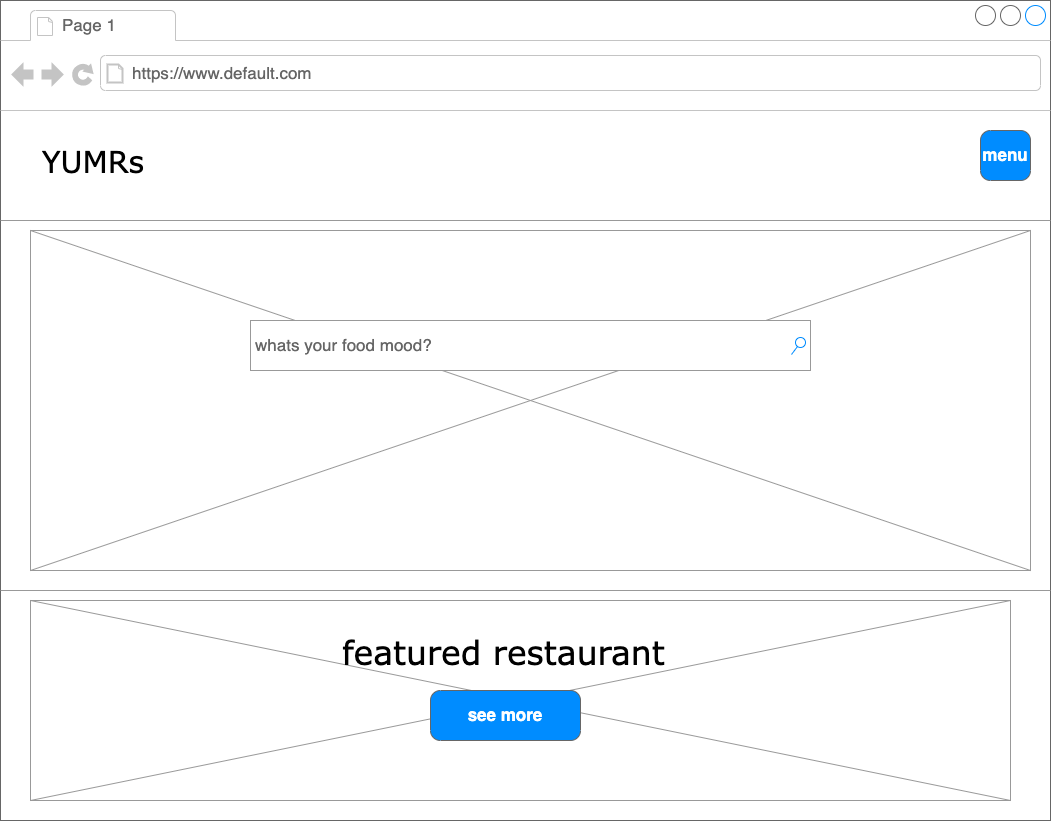

The diagram above was exported from draw.io. Its source (the exported page's mxGraphModel, read from the mxfile embedded in the PNG):
<mxGraphModel dx="2409" dy="1595" grid="1" gridSize="10" guides="1" tooltips="1" connect="1" arrows="1" fold="1" page="1" pageScale="1" pageWidth="1100" pageHeight="850" background="none" math="0" shadow="0">
  <root>
    <mxCell id="0" />
    <mxCell id="1" parent="0" />
    <mxCell id="7026571954dc6520-1" value="" style="strokeWidth=1;shadow=0;dashed=0;align=center;html=1;shape=mxgraph.mockup.containers.browserWindow;rSize=0;strokeColor=#666666;mainText=,;recursiveResize=0;rounded=0;labelBackgroundColor=none;fontFamily=Verdana;fontSize=12" parent="1" vertex="1">
      <mxGeometry x="-60" y="-20" width="1050" height="820" as="geometry" />
    </mxCell>
    <mxCell id="3VJFf6OmGBx58R87_E5F-4" value="" style="verticalLabelPosition=bottom;shadow=0;dashed=0;align=center;html=1;verticalAlign=top;strokeWidth=1;shape=mxgraph.mockup.graphics.simpleIcon;strokeColor=#999999;fontSize=33;" vertex="1" parent="7026571954dc6520-1">
      <mxGeometry x="30" y="600" width="980" height="200" as="geometry" />
    </mxCell>
    <mxCell id="7026571954dc6520-22" value="" style="verticalLabelPosition=bottom;shadow=0;dashed=0;align=center;html=1;verticalAlign=top;strokeWidth=1;shape=mxgraph.mockup.graphics.simpleIcon;strokeColor=#999999;fillColor=#ffffff;rounded=0;labelBackgroundColor=none;fontFamily=Verdana;fontSize=12;fontColor=#000000;" parent="7026571954dc6520-1" vertex="1">
      <mxGeometry x="30" y="230" width="1000" height="340" as="geometry" />
    </mxCell>
    <mxCell id="7026571954dc6520-2" value="Page 1" style="strokeWidth=1;shadow=0;dashed=0;align=center;html=1;shape=mxgraph.mockup.containers.anchor;fontSize=17;fontColor=#666666;align=left;" parent="7026571954dc6520-1" vertex="1">
      <mxGeometry x="60" y="12" width="110" height="26" as="geometry" />
    </mxCell>
    <mxCell id="7026571954dc6520-3" value="https://www.default.com" style="strokeWidth=1;shadow=0;dashed=0;align=center;html=1;shape=mxgraph.mockup.containers.anchor;rSize=0;fontSize=17;fontColor=#666666;align=left;" parent="7026571954dc6520-1" vertex="1">
      <mxGeometry x="130" y="60" width="250" height="26" as="geometry" />
    </mxCell>
    <mxCell id="7026571954dc6520-4" value="YUMRs" style="text;html=1;points=[];align=left;verticalAlign=top;spacingTop=-4;fontSize=30;fontFamily=Verdana" parent="7026571954dc6520-1" vertex="1">
      <mxGeometry x="40" y="140" width="120" height="50" as="geometry" />
    </mxCell>
    <mxCell id="7026571954dc6520-14" value="whats your food mood?" style="strokeWidth=1;shadow=0;dashed=0;align=center;html=1;shape=mxgraph.mockup.forms.searchBox;strokeColor=#999999;mainText=;strokeColor2=#008cff;fontColor=#666666;fontSize=17;align=left;spacingLeft=3;rounded=0;labelBackgroundColor=none;" parent="7026571954dc6520-1" vertex="1">
      <mxGeometry x="250" y="320" width="560" height="50" as="geometry" />
    </mxCell>
    <mxCell id="7026571954dc6520-15" value="" style="verticalLabelPosition=bottom;shadow=0;dashed=0;align=center;html=1;verticalAlign=top;strokeWidth=1;shape=mxgraph.mockup.markup.line;strokeColor=#999999;rounded=0;labelBackgroundColor=none;fillColor=#ffffff;fontFamily=Verdana;fontSize=12;fontColor=#000000;" parent="7026571954dc6520-1" vertex="1">
      <mxGeometry y="210" width="1050" height="20" as="geometry" />
    </mxCell>
    <mxCell id="7026571954dc6520-21" value="" style="verticalLabelPosition=bottom;shadow=0;dashed=0;align=center;html=1;verticalAlign=top;strokeWidth=1;shape=mxgraph.mockup.markup.line;strokeColor=#999999;rounded=0;labelBackgroundColor=none;fillColor=#ffffff;fontFamily=Verdana;fontSize=12;fontColor=#000000;" parent="7026571954dc6520-1" vertex="1">
      <mxGeometry y="580" width="1050" height="20" as="geometry" />
    </mxCell>
    <mxCell id="7026571954dc6520-31" value="featured restaurant" style="text;html=1;points=[];align=left;verticalAlign=top;spacingTop=-4;fontSize=33;fontFamily=Verdana" parent="7026571954dc6520-1" vertex="1">
      <mxGeometry x="340" y="630" width="370" height="60" as="geometry" />
    </mxCell>
    <mxCell id="3VJFf6OmGBx58R87_E5F-3" value="menu" style="strokeWidth=1;shadow=0;dashed=0;align=center;html=1;shape=mxgraph.mockup.buttons.button;strokeColor=#666666;fontColor=#ffffff;mainText=;buttonStyle=round;fontSize=17;fontStyle=1;fillColor=#008cff;whiteSpace=wrap;" vertex="1" parent="7026571954dc6520-1">
      <mxGeometry x="980" y="130" width="50" height="50" as="geometry" />
    </mxCell>
    <mxCell id="3VJFf6OmGBx58R87_E5F-5" value="see more" style="strokeWidth=1;shadow=0;dashed=0;align=center;html=1;shape=mxgraph.mockup.buttons.button;strokeColor=#666666;fontColor=#ffffff;mainText=;buttonStyle=round;fontSize=17;fontStyle=1;fillColor=#008cff;whiteSpace=wrap;" vertex="1" parent="7026571954dc6520-1">
      <mxGeometry x="430" y="690" width="150" height="50" as="geometry" />
    </mxCell>
  </root>
</mxGraphModel>